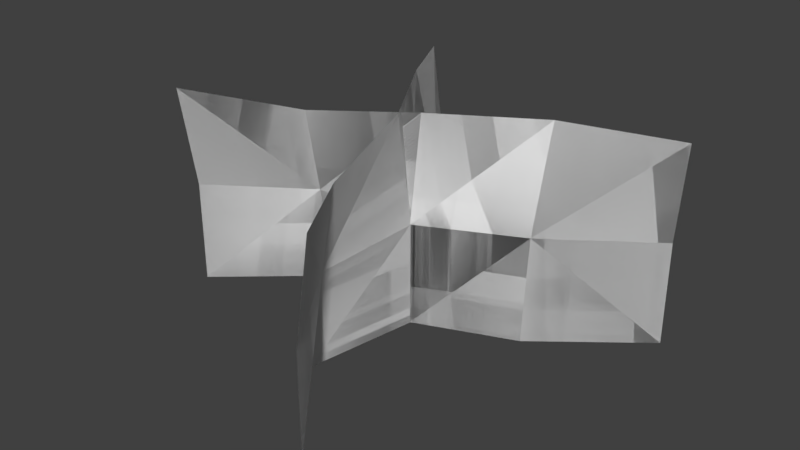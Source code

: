 # Source: foliage_grass1.blend  (saved by Blender 2.79.0; exported with 4.5.12 LTS)
import bpy
from mathutils import Matrix  # noqa: F401  (used for matrix-valued properties, if any)

bpy.ops.wm.read_factory_settings(use_empty=True)
scene = bpy.context.scene
scene.name = 'Scene'

# ---- collections
col_collection_1 = bpy.data.collections.new('Collection 1'); scene.collection.children.link(col_collection_1)

# ---- world
world_world = bpy.data.worlds.new('World'); scene.world = world_world
world_world.color = (0.05088, 0.05088, 0.05088)
world_world.use_sun_shadow = False
world_world.sun_shadow_jitter_overblur = 0.0
world_world.cycles.sampling_method = 'MANUAL'

# ---- meshes
me_plane = bpy.data.meshes.new('Plane')
me_plane.from_pydata([(-0.2051, 2.746e-09, 0.06281), (0.192, -5.017e-09, -0.1148), (-0.2051, 0.2, 0.07831), (0.192, 0.1874, -0.127), (0.09489, 0.2, -0.07137), (0.09489, -1.656e-09, -0.03789), (-0.0003087, 1.143e-11, 0.0002615), (-0.11, -8.595e-10, -0.01966), (-0.0003087, 0.2, -0.01368), (-0.11, 0.1834, 0.01369), (-0.2051, 0.1, 0.06281), (0.192, 0.1, -0.1148), (-0.11, 0.1, -0.001808), (-0.0003087, 0.1, 0.0002615), (0.09489, 0.1, -0.04523), (-0.2051, 2.746e-09, 0.06281), (0.192, -5.017e-09, -0.1148), (-0.2051, 0.2, 0.07831), (0.192, 0.1874, -0.127), (0.09489, 0.2, -0.07137), (0.09489, -1.656e-09, -0.03789), (-0.0003087, 1.143e-11, 0.0002615), (-0.11, -8.595e-10, -0.01966), (-0.0003087, 0.2, -0.01368), (-0.11, 0.1834, 0.01369), (-0.2051, 0.1, 0.06281), (0.192, 0.1, -0.1148), (-0.11, 0.1, -0.001808), (-0.0003087, 0.1, 0.0002615), (0.09489, 0.1, -0.04523), (0.06281, 8.966e-09, 0.2051), (-0.1148, -8.393e-09, -0.192), (0.07831, 0.2, 0.2051), (-0.127, 0.1874, -0.192), (-0.07137, 0.2, -0.09489), (-0.03789, -4.148e-09, -0.09489), (0.0002615, 1.349e-11, 0.0003087), (-0.01966, 4.81e-09, 0.11), (-0.01368, 0.2, 0.0003086), (0.01369, 0.1834, 0.11), (0.06281, 0.1, 0.2051), (-0.1148, 0.1, -0.192), (-0.001808, 0.1, 0.11), (0.0002615, 0.1, 0.0003086), (-0.04523, 0.1, -0.09489), (0.06281, 8.966e-09, 0.2051), (-0.1148, -8.393e-09, -0.192), (0.07831, 0.2, 0.2051), (-0.127, 0.1874, -0.192), (-0.07137, 0.2, -0.09489), (-0.03789, -4.148e-09, -0.09489), (0.0002615, 1.349e-11, 0.0003087), (-0.01966, 4.81e-09, 0.11), (-0.01368, 0.2, 0.0003086), (0.01369, 0.1834, 0.11), (0.06281, 0.1, 0.2051), (-0.1148, 0.1, -0.192), (-0.001808, 0.1, 0.11), (0.0002615, 0.1, 0.0003086), (-0.04523, 0.1, -0.09489)], [], [(14, 11, 3), (12, 9, 2), (12, 13, 8), (13, 14, 4), (6, 5, 14), (7, 6, 13), (0, 7, 12), (1, 11, 14), (4, 14, 3), (10, 12, 2), (9, 12, 8), (8, 13, 4), (5, 1, 14), (13, 6, 14), (12, 7, 13), (10, 0, 12), (29, 18, 26), (27, 17, 24), (27, 23, 28), (28, 19, 29), (21, 29, 20), (22, 28, 21), (15, 27, 22), (16, 29, 26), (19, 18, 29), (25, 17, 27), (24, 23, 27), (23, 19, 28), (20, 29, 16), (28, 29, 21), (27, 28, 22), (25, 27, 15), (44, 41, 33), (42, 39, 32), (42, 43, 38), (43, 44, 34), (36, 35, 44), (37, 36, 43), (30, 37, 42), (31, 41, 44), (34, 44, 33), (40, 42, 32), (39, 42, 38), (38, 43, 34), (35, 31, 44), (43, 36, 44), (42, 37, 43), (40, 30, 42), (59, 48, 56), (57, 47, 54), (57, 53, 58), (58, 49, 59), (51, 59, 50), (52, 58, 51), (45, 57, 52), (46, 59, 56), (49, 48, 59), (55, 47, 57), (54, 53, 57), (53, 49, 58), (50, 59, 46), (58, 59, 51), (57, 58, 52), (55, 57, 45)])
_uv = me_plane.uv_layers.new(name='UVMap')
_uv.uv.foreach_set('vector', [0.1951, 0.2401, 0.2547, 0.2401, 0.2547, 0.4802, 0.0759, 0.2401, 0.0759, 0.4802, 0.01631, 0.4802, 0.0759, 0.2401, 0.1355, 0.2401, 0.1355, 0.4802, 0.1355, 0.2401, 0.1951, 0.2401, 0.1951, 0.4802, 0.1355, 0.0, 0.1951, 0.0, 0.1951, 0.2401, 0.0759, 0.0, 0.1355, 0.0, 0.1355, 0.2401, 0.01631, 0.0, 0.0759, 0.0, 0.0759, 0.2401, 0.2547, 0.0, 0.2547, 0.2401, 0.1951, 0.2401, 0.1951, 0.4802, 0.1951, 0.2401, 0.2547, 0.4802, 0.01631, 0.2401, 0.0759, 0.2401, 0.01631, 0.4802, 0.0759, 0.4802, 0.0759, 0.2401, 0.1355, 0.4802, 0.1355, 0.4802, 0.1355, 0.2401, 0.1951, 0.4802, 0.1951, 0.0, 0.2547, 0.0, 0.1951, 0.2401, 0.1355, 0.2401, 0.1355, 0.0, 0.1951, 0.2401, 0.0759, 0.2401, 0.0759, 0.0, 0.1355, 0.2401, 0.01631, 0.2401, 0.01631, 0.0, 0.0759, 0.2401, 0.1951, 0.2401, 0.2547, 0.4802, 0.2547, 0.2401, 0.0759, 0.2401, 0.01631, 0.4802, 0.0759, 0.4802, 0.0759, 0.2401, 0.1355, 0.4802, 0.1355, 0.2401, 0.1355, 0.2401, 0.1951, 0.4802, 0.1951, 0.2401, 0.1355, 0.0, 0.1951, 0.2401, 0.1951, 0.0, 0.0759, 0.0, 0.1355, 0.2401, 0.1355, 0.0, 0.01631, 0.0, 0.0759, 0.2401, 0.0759, 0.0, 0.2547, 0.0, 0.1951, 0.2401, 0.2547, 0.2401, 0.1951, 0.4802, 0.2547, 0.4802, 0.1951, 0.2401, 0.01631, 0.2401, 0.01631, 0.4802, 0.0759, 0.2401, 0.0759, 0.4802, 0.1355, 0.4802, 0.0759, 0.2401, 0.1355, 0.4802, 0.1951, 0.4802, 0.1355, 0.2401, 0.1951, 0.0, 0.1951, 0.2401, 0.2547, 0.0, 0.1355, 0.2401, 0.1951, 0.2401, 0.1355, 0.0, 0.0759, 0.2401, 0.1355, 0.2401, 0.0759, 0.0, 0.01631, 0.2401, 0.0759, 0.2401, 0.01631, 0.0, 0.1951, 0.2401, 0.2547, 0.2401, 0.2547, 0.4802, 0.0759, 0.2401, 0.0759, 0.4802, 0.01631, 0.4802, 0.0759, 0.2401, 0.1355, 0.2401, 0.1355, 0.4802, 0.1355, 0.2401, 0.1951, 0.2401, 0.1951, 0.4802, 0.1355, 0.0, 0.1951, 0.0, 0.1951, 0.2401, 0.0759, 0.0, 0.1355, 0.0, 0.1355, 0.2401, 0.01631, 0.0, 0.0759, 0.0, 0.0759, 0.2401, 0.2547, 0.0, 0.2547, 0.2401, 0.1951, 0.2401, 0.1951, 0.4802, 0.1951, 0.2401, 0.2547, 0.4802, 0.01631, 0.2401, 0.0759, 0.2401, 0.01631, 0.4802, 0.0759, 0.4802, 0.0759, 0.2401, 0.1355, 0.4802, 0.1355, 0.4802, 0.1355, 0.2401, 0.1951, 0.4802, 0.1951, 0.0, 0.2547, 0.0, 0.1951, 0.2401, 0.1355, 0.2401, 0.1355, 0.0, 0.1951, 0.2401, 0.0759, 0.2401, 0.0759, 0.0, 0.1355, 0.2401, 0.01631, 0.2401, 0.01631, 0.0, 0.0759, 0.2401, 0.1951, 0.2401, 0.2547, 0.4802, 0.2547, 0.2401, 0.0759, 0.2401, 0.01631, 0.4802, 0.0759, 0.4802, 0.0759, 0.2401, 0.1355, 0.4802, 0.1355, 0.2401, 0.1355, 0.2401, 0.1951, 0.4802, 0.1951, 0.2401, 0.1355, 0.0, 0.1951, 0.2401, 0.1951, 0.0, 0.0759, 0.0, 0.1355, 0.2401, 0.1355, 0.0, 0.01631, 0.0, 0.0759, 0.2401, 0.0759, 0.0, 0.2547, 0.0, 0.1951, 0.2401, 0.2547, 0.2401, 0.1951, 0.4802, 0.2547, 0.4802, 0.1951, 0.2401, 0.01631, 0.2401, 0.01631, 0.4802, 0.0759, 0.2401, 0.0759, 0.4802, 0.1355, 0.4802, 0.0759, 0.2401, 0.1355, 0.4802, 0.1951, 0.4802, 0.1355, 0.2401, 0.1951, 0.0, 0.1951, 0.2401, 0.2547, 0.0, 0.1355, 0.2401, 0.1951, 0.2401, 0.1355, 0.0, 0.0759, 0.2401, 0.1355, 0.2401, 0.0759, 0.0, 0.01631, 0.2401, 0.0759, 0.2401, 0.01631, 0.0])
me_plane.use_remesh_preserve_volume = False
me_plane.use_remesh_preserve_attributes = False
me_plane.use_mirror_vertex_groups = False
me_plane.update()

# ---- objects
ob_plane = bpy.data.objects.new('Plane', me_plane)

# ---- transforms, parenting, visibility, modifiers, constraints
ob_plane.location = (0.0, 0.0, 0.0)
ob_plane.rotation_euler = (1.571, -0.0, 0.0)
ob_plane.lineart.crease_threshold = 0.0

# ---- collection membership
col_collection_1.objects.link(ob_plane)

# ---- scene / render settings (as saved in the file)
scene.frame_start = 1; scene.frame_end = 2; scene.frame_set(1)
scene.render.engine = 'BLENDER_EEVEE_NEXT'
scene.render.resolution_percentage = 50
scene.render.dither_intensity = 0.0
scene.cycles.use_denoising = False
scene.cycles.samples = 128
scene.cycles.sampling_pattern = 'TABULATED_SOBOL'
scene.cycles.use_adaptive_sampling = False
scene.cycles.use_light_tree = False
scene.cycles.blur_glossy = 0.0
scene.cycles.sample_clamp_indirect = 0.0
scene.view_settings.view_transform = 'Standard'
bpy.context.view_layer.update()

# ---- added for rendering (the .blend has no active camera and no usable light): camera, sun
cam_auto = bpy.data.cameras.new('AutoCamera')
cam_auto.lens = 50.0
cam_auto.sensor_width = 36.0
cam_auto.clip_end = 1000.0
ob_auto_camera = bpy.data.objects.new('AutoCamera', cam_auto)
scene.collection.objects.link(ob_auto_camera)
ob_auto_camera.location = (0.545036, -0.668456, 0.54127)
ob_auto_camera.rotation_euler = (1.09748, -7.21219e-08, 0.694738)
scene.camera = ob_auto_camera
light_auto_sun = bpy.data.lights.new('AutoSun', 'SUN')
light_auto_sun.energy = 3.0
light_auto_sun.angle = 0.0523599
ob_auto_sun = bpy.data.objects.new('AutoSun', light_auto_sun)
scene.collection.objects.link(ob_auto_sun)
ob_auto_sun.rotation_euler = (0.872665, 0.174533, 0.523599)
bpy.context.view_layer.update()
